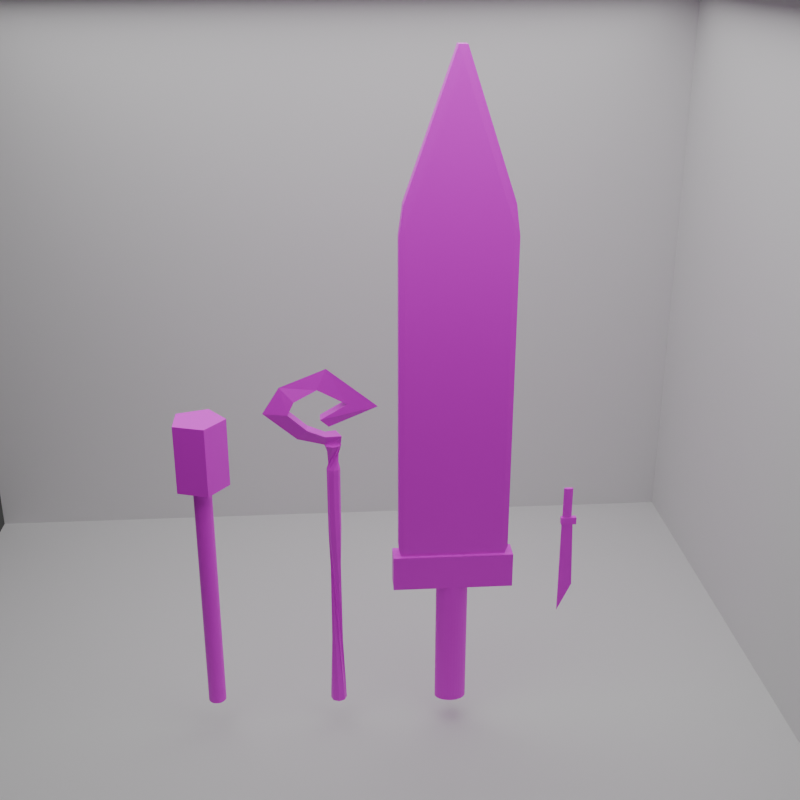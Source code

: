 # Source: 1_.blend  (saved by Blender 4.3.34; exported with 4.5.12 LTS)
import bpy
from mathutils import Matrix  # noqa: F401  (used for matrix-valued properties, if any)

bpy.ops.wm.read_factory_settings(use_empty=True)
scene = bpy.context.scene
scene.name = 'Scene'

# ---- collections
col_x = bpy.data.collections.new('ステージ'); scene.collection.children.link(col_x)
col_naihu = bpy.data.collections.new('naihu'); scene.collection.children.link(col_naihu)
col_tue = bpy.data.collections.new('tue'); scene.collection.children.link(col_tue)
col_kenn = bpy.data.collections.new('kenn'); scene.collection.children.link(col_kenn)
col_meisu = bpy.data.collections.new('meisu'); scene.collection.children.link(col_meisu)

# ---- images (referenced by path relative to the original .blend; pixels are not part of the script)
import os
ASSET_DIR = os.environ.get("B2B_ASSET_DIR", "")  # directory of the original .blend (textures are referenced by path, not embedded)
HERE = os.path.dirname(os.path.abspath(__file__))  # packed textures are extracted next to this script under _unpacked/

def load_image(name, relpath, width, height, colorspace="sRGB"):
    """Load a texture the original file referenced (path relative to the .blend, or extracted next to this script)."""
    p = next((c for c in (os.path.join(HERE, relpath), os.path.join(ASSET_DIR, relpath)) if relpath and os.path.exists(c)), "")
    if p:
        img = bpy.data.images.load(p, check_existing=True)
        img.name = name
    else:  # same state as the original file: an image datablock whose file is absent (Cycles renders it pink)
        img = bpy.data.images.new(name, width, height)
        img.source = "FILE"
        img.filepath = "//" + (relpath or name)
    img.colorspace_settings.name = colorspace
    return img
img_wood049_1k_jpg_color_jpg = load_image('Wood049_1K-JPG_Color.jpg', 'Wood049_1K-JPG_Color.jpg', 1024, 1024, 'sRGB')
img_wood049_1k_jpg_color_jpg_001 = load_image('Wood049_1K-JPG_Color.jpg.001', 'Wood049_1K-JPG_Color.jpg', 1024, 1024, 'sRGB')
img_wood049_1k_jpg_color_jpg_002 = load_image('Wood049_1K-JPG_Color.jpg.002', 'Wood049_1K-JPG_Color.jpg', 1024, 1024, 'sRGB')

# ---- materials (node trees are filled in below, after node groups)
mat_001 = bpy.data.materials.new('マテリアル.001')
mat_002 = bpy.data.materials.new('マテリアル.002')
mat_003 = bpy.data.materials.new('マテリアル.003')
mat_x = bpy.data.materials.new('マテリアル')
mat_013 = bpy.data.materials.new('マテリアル.013')
mat_006 = bpy.data.materials.new('マテリアル.006')
mat_009 = bpy.data.materials.new('マテリアル.009')
mat_010 = bpy.data.materials.new('マテリアル.010')
mat_011 = bpy.data.materials.new('マテリアル.011')
mat_012 = bpy.data.materials.new('マテリアル.012')

# ---- material node trees
mat_001.use_nodes = True; mat_001.node_tree.nodes.clear()
_N = mat_001.node_tree.nodes; _L = mat_001.node_tree.links
n0 = _N.new('ShaderNodeBsdfPrincipled'); n0.name = 'プリンシプルBSDF'; n0.location = (10, 300)
n1 = _N.new('ShaderNodeOutputMaterial'); n1.name = 'マテリアル出力'; n1.location = (300, 300)
n2 = _N.new('ShaderNodeTexImage'); n2.name = '画像テクスチャ'; n2.location = (-280, 280)
n2.image = img_wood049_1k_jpg_color_jpg
_L.new(n0.outputs[0], n1.inputs[0])
_L.new(n2.outputs[0], n0.inputs[0])
n1.is_active_output = True
mat_002.use_nodes = True; mat_002.node_tree.nodes.clear()
_N = mat_002.node_tree.nodes; _L = mat_002.node_tree.links
n0 = _N.new('ShaderNodeBsdfPrincipled'); n0.name = 'プリンシプルBSDF'; n0.location = (10, 300)
n1 = _N.new('ShaderNodeOutputMaterial'); n1.name = 'マテリアル出力'; n1.location = (300, 300)
n2 = _N.new('ShaderNodeTexImage'); n2.name = '画像テクスチャ'; n2.location = (-280, 280)
n2.image = img_wood049_1k_jpg_color_jpg
_L.new(n0.outputs[0], n1.inputs[0])
_L.new(n2.outputs[0], n0.inputs[0])
n1.is_active_output = True
mat_003.use_nodes = True; mat_003.node_tree.nodes.clear()
_N = mat_003.node_tree.nodes; _L = mat_003.node_tree.links
n0 = _N.new('ShaderNodeBsdfPrincipled'); n0.name = 'プリンシプルBSDF'; n0.location = (10, 300)
n1 = _N.new('ShaderNodeOutputMaterial'); n1.name = 'マテリアル出力'; n1.location = (300, 300)
n2 = _N.new('ShaderNodeTexImage'); n2.name = '画像テクスチャ'; n2.location = (-280, 280)
n2.image = img_wood049_1k_jpg_color_jpg
_L.new(n0.outputs[0], n1.inputs[0])
_L.new(n2.outputs[0], n0.inputs[0])
n1.is_active_output = True
mat_x.use_nodes = True; mat_x.node_tree.nodes.clear()
_N = mat_x.node_tree.nodes; _L = mat_x.node_tree.links
n0 = _N.new('ShaderNodeBsdfPrincipled'); n0.name = 'プリンシプルBSDF'; n0.location = (10, 300)
n1 = _N.new('ShaderNodeOutputMaterial'); n1.name = 'マテリアル出力'; n1.location = (300, 300)
n2 = _N.new('ShaderNodeTexImage'); n2.name = '画像テクスチャ'; n2.location = (-280, 280)
n2.image = img_wood049_1k_jpg_color_jpg
_L.new(n0.outputs[0], n1.inputs[0])
_L.new(n2.outputs[0], n0.inputs[0])
n1.is_active_output = True
mat_013.use_nodes = True; mat_013.node_tree.nodes.clear()
_N = mat_013.node_tree.nodes; _L = mat_013.node_tree.links
n0 = _N.new('ShaderNodeBsdfPrincipled'); n0.name = 'プリンシプルBSDF'; n0.location = (10, 300)
n1 = _N.new('ShaderNodeOutputMaterial'); n1.name = 'マテリアル出力'; n1.location = (300, 300)
n2 = _N.new('ShaderNodeTexImage'); n2.name = '画像テクスチャ'; n2.location = (-280, 280)
n2.image = img_wood049_1k_jpg_color_jpg
_L.new(n0.outputs[0], n1.inputs[0])
_L.new(n2.outputs[0], n0.inputs[0])
n1.is_active_output = True
mat_006.use_nodes = True; mat_006.node_tree.nodes.clear()
_N = mat_006.node_tree.nodes; _L = mat_006.node_tree.links
n0 = _N.new('ShaderNodeBsdfPrincipled'); n0.name = 'プリンシプルBSDF'; n0.location = (10, 300)
n1 = _N.new('ShaderNodeOutputMaterial'); n1.name = 'マテリアル出力'; n1.location = (300, 300)
n2 = _N.new('ShaderNodeTexImage'); n2.name = '画像テクスチャ'; n2.location = (-280, 280)
n2.image = img_wood049_1k_jpg_color_jpg
_L.new(n0.outputs[0], n1.inputs[0])
_L.new(n2.outputs[0], n0.inputs[0])
n1.is_active_output = True
mat_009.use_nodes = True; mat_009.node_tree.nodes.clear()
_N = mat_009.node_tree.nodes; _L = mat_009.node_tree.links
n0 = _N.new('ShaderNodeBsdfPrincipled'); n0.name = 'プリンシプルBSDF'; n0.location = (10, 300)
n1 = _N.new('ShaderNodeOutputMaterial'); n1.name = 'マテリアル出力'; n1.location = (300, 300)
n2 = _N.new('ShaderNodeTexImage'); n2.name = '画像テクスチャ'; n2.location = (-280, 280)
n2.image = img_wood049_1k_jpg_color_jpg_001
_L.new(n0.outputs[0], n1.inputs[0])
_L.new(n2.outputs[0], n0.inputs[0])
n1.is_active_output = True
mat_010.use_nodes = True; mat_010.node_tree.nodes.clear()
_N = mat_010.node_tree.nodes; _L = mat_010.node_tree.links
n0 = _N.new('ShaderNodeBsdfPrincipled'); n0.name = 'プリンシプルBSDF'; n0.location = (10, 300)
n1 = _N.new('ShaderNodeOutputMaterial'); n1.name = 'マテリアル出力'; n1.location = (300, 300)
n2 = _N.new('ShaderNodeTexImage'); n2.name = '画像テクスチャ'; n2.location = (-280, 280)
n2.image = img_wood049_1k_jpg_color_jpg_002
_L.new(n0.outputs[0], n1.inputs[0])
_L.new(n2.outputs[0], n0.inputs[0])
n1.is_active_output = True
mat_011.use_nodes = True; mat_011.node_tree.nodes.clear()
_N = mat_011.node_tree.nodes; _L = mat_011.node_tree.links
n0 = _N.new('ShaderNodeBsdfPrincipled'); n0.name = 'プリンシプルBSDF'; n0.location = (10, 300)
n1 = _N.new('ShaderNodeOutputMaterial'); n1.name = 'マテリアル出力'; n1.location = (300, 300)
n2 = _N.new('ShaderNodeTexImage'); n2.name = '画像テクスチャ'; n2.location = (-280, 280)
n2.image = img_wood049_1k_jpg_color_jpg
_L.new(n0.outputs[0], n1.inputs[0])
_L.new(n2.outputs[0], n0.inputs[0])
n1.is_active_output = True
mat_012.use_nodes = True; mat_012.node_tree.nodes.clear()
_N = mat_012.node_tree.nodes; _L = mat_012.node_tree.links
n0 = _N.new('ShaderNodeBsdfPrincipled'); n0.name = 'プリンシプルBSDF'; n0.location = (10, 300)
n1 = _N.new('ShaderNodeOutputMaterial'); n1.name = 'マテリアル出力'; n1.location = (300, 300)
n2 = _N.new('ShaderNodeTexImage'); n2.name = '画像テクスチャ'; n2.location = (-280, 280)
n2.image = img_wood049_1k_jpg_color_jpg
_L.new(n0.outputs[0], n1.inputs[0])
_L.new(n2.outputs[0], n0.inputs[0])
n1.is_active_output = True

# ---- world
world_world = bpy.data.worlds.new('World'); scene.world = world_world
world_world.use_nodes = True; world_world.node_tree.nodes.clear()
_N = world_world.node_tree.nodes; _L = world_world.node_tree.links
n0 = _N.new('ShaderNodeOutputWorld'); n0.name = 'World Output'; n0.location = (300, 300)
n1 = _N.new('ShaderNodeBackground'); n1.name = 'Background'; n1.location = (10, 300)
n1.inputs[0].default_value = (0.05088, 0.05088, 0.05088, 1.0)
_L.new(n1.outputs[0], n0.inputs[0])
n0.is_active_output = True
world_world.color = (0.05088, 0.05088, 0.05088)
world_world.sun_shadow_jitter_overblur = 0.0

# ---- cameras
cam_camera = bpy.data.cameras.new('Camera')
cam_camera.clip_end = 100.0
cam_camera.ortho_scale = 7.314

# ---- lights
light_x = bpy.data.lights.new('エリア', 'AREA')
light_x.energy = 500.0
light_x.size = 1.0
light_x.size_y = 1.0

# ---- meshes
me_x = bpy.data.meshes.new('平面')
me_x.from_pydata([(-1.0, -1.0, 0.0), (1.0, -1.0, 0.0), (-1.0, 1.0, 0.0), (1.0, 1.0, 0.0), (-1.0, -1.0, 0.0), (-1.0, 1.0, 0.0), (-1.0, -1.0, 1.592), (-1.0, 1.0, 1.592), (-1.0, 1.0, 1.585), (1.0, 1.0, 1.585)], [], [(0, 1, 3, 2), (0, 2, 5, 4), (4, 5, 7, 6), (2, 3, 9, 8)])
_uv = me_x.uv_layers.new(name='UVマップ')
_uv.uv.foreach_set('vector', [0.0, 0.0, 1.0, 0.0, 1.0, 1.0, 0.0, 1.0, 0.0, 0.0, 0.0, 1.0, 0.0, 1.0, 0.0, 0.0, 0.0, 0.0, 0.0, 1.0, 0.0, 1.0, 0.0, 0.0, 0.0, 1.0, 1.0, 1.0, 1.0, 1.0, 0.0, 1.0])
me_x.update()
me_002 = bpy.data.meshes.new('平面.002')
me_002.from_pydata([(-0.9741, 1.001, -0.03837), (0.6213, 1.001, -0.03837), (1.026, -0.4181, -0.03837), (-0.9741, -0.9994, -0.03837), (0.5638, 1.001, -0.03837), (1.026, -0.4181, -0.03837), (-0.9741, -0.9994, -0.03837), (0.6213, 1.001, -0.03837), (1.026, -0.4181, -0.03837), (-0.9741, -0.9994, -0.03837), (-0.9576, -0.9435, 0.0), (-0.9744, -0.9994, -0.03801), (0.9576, -0.3869, 0.0), (1.026, -0.4181, -0.03801), (-0.9744, 1.001, -0.03801), (-0.9576, 0.9576, 0.0), (0.553, 0.9576, 0.0), (0.4241, 1.001, -0.03801), (-0.9739, -0.9994, -0.03873), (-0.9058, -0.9422, -0.07674), (1.026, -0.4181, -0.03873), (1.009, -0.3856, -0.07674), (-0.9058, 0.9589, -0.07674), (-0.9739, 1.001, -0.03873), (0.6216, 1.001, -0.03873), (0.6048, 0.9589, -0.07674)], [], [(11, 13, 2, 3), (3, 2, 20, 18), (2, 1, 24, 20), (1, 0, 23, 24), (19, 21, 25, 22), (10, 15, 16, 12), (17, 14, 0, 1), (13, 17, 1, 2), (0, 3, 18, 23), (3, 2, 5, 6), (2, 1, 4, 5), (6, 5, 8, 9), (5, 4, 7, 8), (15, 10, 11, 14), (10, 12, 13, 11), (12, 16, 17, 13), (16, 15, 14, 17), (23, 18, 19, 22), (18, 20, 21, 19), (20, 24, 25, 21), (24, 23, 22, 25), (14, 11, 3, 0)])
_uv = me_002.uv_layers.new(name='UVマップ')
_uv.uv.foreach_set('vector', [0.0, 0.0, 1.0, 0.0, 1.0, 0.0, 0.0, 0.0, 0.0, 0.0, 1.0, 0.0, 1.0, 0.0, 0.0, 0.0, 1.0, 0.0, 1.0, 1.0, 1.0, 1.0, 1.0, 0.0, 1.0, 1.0, 0.0, 1.0, 0.0, 1.0, 1.0, 1.0, 0.02121, 0.02294, 0.9788, 0.02883, 0.9788, 0.9717, 0.02121, 0.9775, 0.02121, 0.02294, 0.02121, 0.9775, 0.9788, 0.9717, 0.9788, 0.02883, 1.0, 1.0, 0.0, 1.0, 0.0, 1.0, 1.0, 1.0, 1.0, 0.0, 1.0, 1.0, 1.0, 1.0, 1.0, 0.0, 0.0, 1.0, 0.0, 0.0, 0.0, 0.0, 0.0, 1.0, 0.0, 0.0, 1.0, 0.0, 1.0, 0.0, 0.0, 0.0, 1.0, 0.0, 1.0, 1.0, 1.0, 1.0, 1.0, 0.0, 0.0, 0.0, 1.0, 0.0, 1.0, 0.0, 0.0, 0.0, 1.0, 0.0, 1.0, 1.0, 1.0, 1.0, 1.0, 0.0, 0.02121, 0.9775, 0.02121, 0.02294, 0.0, 0.0, 0.0, 1.0, 0.02121, 0.02294, 0.9788, 0.02883, 1.0, 0.0, 0.0, 0.0, 0.9788, 0.02883, 0.9788, 0.9717, 1.0, 1.0, 1.0, 0.0, 0.9788, 0.9717, 0.02121, 0.9775, 0.0, 1.0, 1.0, 1.0, 0.0, 1.0, 0.0, 0.0, 0.02121, 0.02294, 0.02121, 0.9775, 0.0, 0.0, 1.0, 0.0, 0.9788, 0.02883, 0.02121, 0.02294, 1.0, 0.0, 1.0, 1.0, 0.9788, 0.9717, 0.9788, 0.02883, 1.0, 1.0, 0.0, 1.0, 0.02121, 0.9775, 0.9788, 0.9717, 0.0, 1.0, 0.0, 0.0, 0.0, 0.0, 0.0, 1.0])
me_002.materials.append(mat_001)
me_002.update()
me_003 = bpy.data.meshes.new('平面.003')
me_003.from_pydata([(-0.9741, 1.001, -0.03837), (1.026, 1.001, -0.03837), (1.026, -0.4181, -0.03837), (-0.9741, -0.9994, -0.03837), (1.026, 1.001, -0.03837), (1.026, -0.4181, -0.03837), (-0.9741, -0.9994, -0.03837), (1.026, 1.001, -0.03837), (1.026, -0.4181, -0.03837), (-0.9741, -0.9994, -0.03837), (-0.9576, -0.9435, 0.0), (-0.9744, -0.9994, -0.03801), (0.9576, -0.3869, 0.0), (1.026, -0.4181, -0.03801), (-0.9744, 1.001, -0.03801), (-0.9576, 0.9576, 0.0), (0.9576, 0.9576, 0.0), (1.026, 1.001, -0.03801), (-0.9739, -0.9994, -0.03873), (-0.9058, -0.9422, -0.07674), (1.026, -0.4181, -0.03873), (1.009, -0.3856, -0.07674), (-0.9058, 0.9589, -0.07674), (-0.9739, 1.001, -0.03873), (1.026, 1.001, -0.03873), (1.009, 0.9589, -0.07674)], [], [(11, 13, 2, 3), (3, 2, 20, 18), (2, 1, 24, 20), (1, 0, 23, 24), (19, 21, 25, 22), (10, 15, 16, 12), (17, 14, 0, 1), (13, 17, 1, 2), (0, 3, 18, 23), (3, 2, 5, 6), (2, 1, 4, 5), (6, 5, 8, 9), (5, 4, 7, 8), (15, 10, 11, 14), (10, 12, 13, 11), (12, 16, 17, 13), (16, 15, 14, 17), (23, 18, 19, 22), (18, 20, 21, 19), (20, 24, 25, 21), (24, 23, 22, 25), (14, 11, 3, 0)])
_uv = me_003.uv_layers.new(name='UVマップ')
_uv.uv.foreach_set('vector', [0.0, 0.0, 1.0, 0.0, 1.0, 0.0, 0.0, 0.0, 0.0, 0.0, 1.0, 0.0, 1.0, 0.0, 0.0, 0.0, 1.0, 0.0, 1.0, 1.0, 1.0, 1.0, 1.0, 0.0, 1.0, 1.0, 0.0, 1.0, 0.0, 1.0, 1.0, 1.0, 0.02121, 0.02294, 0.9788, 0.02883, 0.9788, 0.9717, 0.02121, 0.9775, 0.02121, 0.02294, 0.02121, 0.9775, 0.9788, 0.9717, 0.9788, 0.02883, 1.0, 1.0, 0.0, 1.0, 0.0, 1.0, 1.0, 1.0, 1.0, 0.0, 1.0, 1.0, 1.0, 1.0, 1.0, 0.0, 0.0, 1.0, 0.0, 0.0, 0.0, 0.0, 0.0, 1.0, 0.0, 0.0, 1.0, 0.0, 1.0, 0.0, 0.0, 0.0, 1.0, 0.0, 1.0, 1.0, 1.0, 1.0, 1.0, 0.0, 0.0, 0.0, 1.0, 0.0, 1.0, 0.0, 0.0, 0.0, 1.0, 0.0, 1.0, 1.0, 1.0, 1.0, 1.0, 0.0, 0.02121, 0.9775, 0.02121, 0.02294, 0.0, 0.0, 0.0, 1.0, 0.02121, 0.02294, 0.9788, 0.02883, 1.0, 0.0, 0.0, 0.0, 0.9788, 0.02883, 0.9788, 0.9717, 1.0, 1.0, 1.0, 0.0, 0.9788, 0.9717, 0.02121, 0.9775, 0.0, 1.0, 1.0, 1.0, 0.0, 1.0, 0.0, 0.0, 0.02121, 0.02294, 0.02121, 0.9775, 0.0, 0.0, 1.0, 0.0, 0.9788, 0.02883, 0.02121, 0.02294, 1.0, 0.0, 1.0, 1.0, 0.9788, 0.9717, 0.9788, 0.02883, 1.0, 1.0, 0.0, 1.0, 0.02121, 0.9775, 0.9788, 0.9717, 0.0, 1.0, 0.0, 0.0, 0.0, 0.0, 0.0, 1.0])
me_003.materials.append(mat_001)
me_003.update()
me_x_1 = bpy.data.meshes.new('立方体')
me_x_1.from_pydata([(-1.126, -1.126, -1.126), (-1.126, -1.126, 1.126), (-1.126, 1.126, -1.126), (-1.126, 1.126, 1.126), (1.126, -1.126, -1.126), (1.126, -1.126, 1.126), (1.126, 1.126, -1.126), (1.126, 1.126, 1.126)], [], [(0, 1, 3, 2), (2, 3, 7, 6), (6, 7, 5, 4), (4, 5, 1, 0), (2, 6, 4, 0), (7, 3, 1, 5)])
_uv = me_x_1.uv_layers.new(name='UVマップ')
_uv.uv.foreach_set('vector', [0.375, 0.0, 0.625, 0.0, 0.625, 0.25, 0.375, 0.25, 0.375, 0.25, 0.625, 0.25, 0.625, 0.5, 0.375, 0.5, 0.375, 0.5, 0.625, 0.5, 0.625, 0.75, 0.375, 0.75, 0.375, 0.75, 0.625, 0.75, 0.625, 1.0, 0.375, 1.0, 0.125, 0.5, 0.375, 0.5, 0.375, 0.75, 0.125, 0.75, 0.625, 0.5, 0.875, 0.5, 0.875, 0.75, 0.625, 0.75])
me_x_1.materials.append(mat_002)
me_x_1.update()
me_x_2 = bpy.data.meshes.new('円柱')
me_x_2.from_pydata([(0.0, 1.0, -1.0), (0.0, 1.0, 1.0), (0.1951, 0.9808, -1.0), (0.1951, 0.9808, 1.0), (0.3827, 0.9239, -1.0), (0.3827, 0.9239, 1.0), (0.5556, 0.8315, -1.0), (0.5556, 0.8315, 1.0), (0.7071, 0.7071, -1.0), (0.7071, 0.7071, 1.0), (0.8315, 0.5556, -1.0), (0.8315, 0.5556, 1.0), (0.9239, 0.3827, -1.0), (0.9239, 0.3827, 1.0), (0.9808, 0.1951, -1.0), (0.9808, 0.1951, 1.0), (1.0, 0.0, -1.0), (1.0, 0.0, 1.0), (0.9808, -0.1951, -1.0), (0.9808, -0.1951, 1.0), (0.9239, -0.3827, -1.0), (0.9239, -0.3827, 1.0), (0.8315, -0.5556, -1.0), (0.8315, -0.5556, 1.0), (0.7071, -0.7071, -1.0), (0.7071, -0.7071, 1.0), (0.5556, -0.8315, -1.0), (0.5556, -0.8315, 1.0), (0.3827, -0.9239, -1.0), (0.3827, -0.9239, 1.0), (0.1951, -0.9808, -1.0), (0.1951, -0.9808, 1.0), (0.0, -1.0, -1.0), (0.0, -1.0, 1.0), (-0.1951, -0.9808, -1.0), (-0.1951, -0.9808, 1.0), (-0.3827, -0.9239, -1.0), (-0.3827, -0.9239, 1.0), (-0.5556, -0.8315, -1.0), (-0.5556, -0.8315, 1.0), (-0.7071, -0.7071, -1.0), (-0.7071, -0.7071, 1.0), (-0.8315, -0.5556, -1.0), (-0.8315, -0.5556, 1.0), (-0.9239, -0.3827, -1.0), (-0.9239, -0.3827, 1.0), (-0.9808, -0.1951, -1.0), (-0.9808, -0.1951, 1.0), (-1.0, 0.0, -1.0), (-1.0, 0.0, 1.0), (-0.9808, 0.1951, -1.0), (-0.9808, 0.1951, 1.0), (-0.9239, 0.3827, -1.0), (-0.9239, 0.3827, 1.0), (-0.8315, 0.5556, -1.0), (-0.8315, 0.5556, 1.0), (-0.7071, 0.7071, -1.0), (-0.7071, 0.7071, 1.0), (-0.5556, 0.8315, -1.0), (-0.5556, 0.8315, 1.0), (-0.3827, 0.9239, -1.0), (-0.3827, 0.9239, 1.0), (-0.1951, 0.9808, -1.0), (-0.1951, 0.9808, 1.0)], [], [(0, 1, 3, 2), (2, 3, 5, 4), (4, 5, 7, 6), (6, 7, 9, 8), (8, 9, 11, 10), (10, 11, 13, 12), (12, 13, 15, 14), (14, 15, 17, 16), (16, 17, 19, 18), (18, 19, 21, 20), (20, 21, 23, 22), (22, 23, 25, 24), (24, 25, 27, 26), (26, 27, 29, 28), (28, 29, 31, 30), (30, 31, 33, 32), (32, 33, 35, 34), (34, 35, 37, 36), (36, 37, 39, 38), (38, 39, 41, 40), (40, 41, 43, 42), (42, 43, 45, 44), (44, 45, 47, 46), (46, 47, 49, 48), (48, 49, 51, 50), (50, 51, 53, 52), (52, 53, 55, 54), (54, 55, 57, 56), (56, 57, 59, 58), (58, 59, 61, 60), (3, 1, 63, 61, 59, 57, 55, 53, 51, 49, 47, 45, 43, 41, 39, 37, 35, 33, 31, 29, 27, 25, 23, 21, 19, 17, 15, 13, 11, 9, 7, 5), (60, 61, 63, 62), (62, 63, 1, 0), (0, 2, 4, 6, 8, 10, 12, 14, 16, 18, 20, 22, 24, 26, 28, 30, 32, 34, 36, 38, 40, 42, 44, 46, 48, 50, 52, 54, 56, 58, 60, 62)])
_uv = me_x_2.uv_layers.new(name='UVマップ')
_uv.uv.foreach_set('vector', [1.0, 0.5, 1.0, 1.0, 0.9688, 1.0, 0.9688, 0.5, 0.9688, 0.5, 0.9688, 1.0, 0.9375, 1.0, 0.9375, 0.5, 0.9375, 0.5, 0.9375, 1.0, 0.9062, 1.0, 0.9062, 0.5, 0.9062, 0.5, 0.9062, 1.0, 0.875, 1.0, 0.875, 0.5, 0.875, 0.5, 0.875, 1.0, 0.8438, 1.0, 0.8438, 0.5, 0.8438, 0.5, 0.8438, 1.0, 0.8125, 1.0, 0.8125, 0.5, 0.8125, 0.5, 0.8125, 1.0, 0.7812, 1.0, 0.7812, 0.5, 0.7812, 0.5, 0.7812, 1.0, 0.75, 1.0, 0.75, 0.5, 0.75, 0.5, 0.75, 1.0, 0.7188, 1.0, 0.7188, 0.5, 0.7188, 0.5, 0.7188, 1.0, 0.6875, 1.0, 0.6875, 0.5, 0.6875, 0.5, 0.6875, 1.0, 0.6562, 1.0, 0.6562, 0.5, 0.6562, 0.5, 0.6562, 1.0, 0.625, 1.0, 0.625, 0.5, 0.625, 0.5, 0.625, 1.0, 0.5938, 1.0, 0.5938, 0.5, 0.5938, 0.5, 0.5938, 1.0, 0.5625, 1.0, 0.5625, 0.5, 0.5625, 0.5, 0.5625, 1.0, 0.5312, 1.0, 0.5312, 0.5, 0.5312, 0.5, 0.5312, 1.0, 0.5, 1.0, 0.5, 0.5, 0.5, 0.5, 0.5, 1.0, 0.4688, 1.0, 0.4688, 0.5, 0.4688, 0.5, 0.4688, 1.0, 0.4375, 1.0, 0.4375, 0.5, 0.4375, 0.5, 0.4375, 1.0, 0.4062, 1.0, 0.4062, 0.5, 0.4062, 0.5, 0.4062, 1.0, 0.375, 1.0, 0.375, 0.5, 0.375, 0.5, 0.375, 1.0, 0.3438, 1.0, 0.3438, 0.5, 0.3438, 0.5, 0.3438, 1.0, 0.3125, 1.0, 0.3125, 0.5, 0.3125, 0.5, 0.3125, 1.0, 0.2812, 1.0, 0.2812, 0.5, 0.2812, 0.5, 0.2812, 1.0, 0.25, 1.0, 0.25, 0.5, 0.25, 0.5, 0.25, 1.0, 0.2188, 1.0, 0.2188, 0.5, 0.2188, 0.5, 0.2188, 1.0, 0.1875, 1.0, 0.1875, 0.5, 0.1875, 0.5, 0.1875, 1.0, 0.1562, 1.0, 0.1562, 0.5, 0.1562, 0.5, 0.1562, 1.0, 0.125, 1.0, 0.125, 0.5, 0.125, 0.5, 0.125, 1.0, 0.09375, 1.0, 0.09375, 0.5, 0.09375, 0.5, 0.09375, 1.0, 0.0625, 1.0, 0.0625, 0.5, 0.2968, 0.4854, 0.25, 0.49, 0.2032, 0.4854, 0.1582, 0.4717, 0.1167, 0.4496, 0.08029, 0.4197, 0.05045, 0.3833, 0.02827, 0.3418, 0.01461, 0.2968, 0.01, 0.25, 0.01461, 0.2032, 0.02827, 0.1582, 0.05045, 0.1167, 0.08029, 0.08029, 0.1167, 0.05045, 0.1582, 0.02827, 0.2032, 0.01461, 0.25, 0.01, 0.2968, 0.01461, 0.3418, 0.02827, 0.3833, 0.05045, 0.4197, 0.08029, 0.4496, 0.1167, 0.4717, 0.1582, 0.4854, 0.2032, 0.49, 0.25, 0.4854, 0.2968, 0.4717, 0.3418, 0.4496, 0.3833, 0.4197, 0.4197, 0.3833, 0.4496, 0.3418, 0.4717, 0.0625, 0.5, 0.0625, 1.0, 0.03125, 1.0, 0.03125, 0.5, 0.03125, 0.5, 0.03125, 1.0, 0.0, 1.0, 0.0, 0.5, 0.75, 0.49, 0.7968, 0.4854, 0.8418, 0.4717, 0.8833, 0.4496, 0.9197, 0.4197, 0.9496, 0.3833, 0.9717, 0.3418, 0.9854, 0.2968, 0.99, 0.25, 0.9854, 0.2032, 0.9717, 0.1582, 0.9496, 0.1167, 0.9197, 0.08029, 0.8833, 0.05045, 0.8418, 0.02827, 0.7968, 0.01461, 0.75, 0.01, 0.7032, 0.01461, 0.6582, 0.02827, 0.6167, 0.05045, 0.5803, 0.08029, 0.5504, 0.1167, 0.5283, 0.1582, 0.5146, 0.2032, 0.51, 0.25, 0.5146, 0.2968, 0.5283, 0.3418, 0.5504, 0.3833, 0.5803, 0.4197, 0.6167, 0.4496, 0.6582, 0.4717, 0.7032, 0.4854])
me_x_2.materials.append(mat_003)
me_x_2.update()
me_001 = bpy.data.meshes.new('円柱.001')
me_001.from_pydata([(0.0, 1.0, -1.0), (0.0, 1.0, 1.0), (0.1951, 0.9808, -1.0), (0.1951, 0.9808, 1.0), (0.3827, 0.9239, -1.0), (0.3827, 0.9239, 1.0), (0.5556, 0.8315, -1.0), (0.5556, 0.8315, 1.0), (0.7071, 0.7071, -1.0), (0.7071, 0.7071, 1.0), (0.8315, 0.5556, -1.0), (0.8315, 0.5556, 1.0), (0.9239, 0.3827, -1.0), (0.9239, 0.3827, 1.0), (0.9808, 0.1951, -1.0), (0.9808, 0.1951, 1.0), (1.0, 0.0, -1.0), (1.0, 0.0, 1.0), (0.9808, -0.1951, -1.0), (0.9808, -0.1951, 1.0), (0.9239, -0.3827, -1.0), (0.9239, -0.3827, 1.0), (0.8315, -0.5556, -1.0), (0.8315, -0.5556, 1.0), (0.7071, -0.7071, -1.0), (0.7071, -0.7071, 1.0), (0.5556, -0.8315, -1.0), (0.5556, -0.8315, 1.0), (0.3827, -0.9239, -1.0), (0.3827, -0.9239, 1.0), (0.1951, -0.9808, -1.0), (0.1951, -0.9808, 1.0), (0.0, -1.0, -1.0), (0.0, -1.0, 1.0), (-0.1951, -0.9808, -1.0), (-0.1951, -0.9808, 1.0), (-0.3827, -0.9239, -1.0), (-0.3827, -0.9239, 1.0), (-0.5556, -0.8315, -1.0), (-0.5556, -0.8315, 1.0), (-0.7071, -0.7071, -1.0), (-0.7071, -0.7071, 1.0), (-0.8315, -0.5556, -1.0), (-0.8315, -0.5556, 1.0), (-0.9239, -0.3827, -1.0), (-0.9239, -0.3827, 1.0), (-0.9808, -0.1951, -1.0), (-0.9808, -0.1951, 1.0), (-1.0, 0.0, -1.0), (-1.0, 0.0, 1.0), (-0.9808, 0.1951, -1.0), (-0.9808, 0.1951, 1.0), (-0.9239, 0.3827, -1.0), (-0.9239, 0.3827, 1.0), (-0.8315, 0.5556, -1.0), (-0.8315, 0.5556, 1.0), (-0.7071, 0.7071, -1.0), (-0.7071, 0.7071, 1.0), (-0.5556, 0.8315, -1.0), (-0.5556, 0.8315, 1.0), (-0.3827, 0.9239, -1.0), (-0.3827, 0.9239, 1.0), (-0.1951, 0.9808, -1.0), (-0.1951, 0.9808, 1.0)], [], [(0, 1, 3, 2), (2, 3, 5, 4), (4, 5, 7, 6), (6, 7, 9, 8), (8, 9, 11, 10), (10, 11, 13, 12), (12, 13, 15, 14), (14, 15, 17, 16), (16, 17, 19, 18), (18, 19, 21, 20), (20, 21, 23, 22), (22, 23, 25, 24), (24, 25, 27, 26), (26, 27, 29, 28), (28, 29, 31, 30), (30, 31, 33, 32), (32, 33, 35, 34), (34, 35, 37, 36), (36, 37, 39, 38), (38, 39, 41, 40), (40, 41, 43, 42), (42, 43, 45, 44), (44, 45, 47, 46), (46, 47, 49, 48), (48, 49, 51, 50), (50, 51, 53, 52), (52, 53, 55, 54), (54, 55, 57, 56), (56, 57, 59, 58), (58, 59, 61, 60), (3, 1, 63, 61, 59, 57, 55, 53, 51, 49, 47, 45, 43, 41, 39, 37, 35, 33, 31, 29, 27, 25, 23, 21, 19, 17, 15, 13, 11, 9, 7, 5), (60, 61, 63, 62), (62, 63, 1, 0), (0, 2, 4, 6, 8, 10, 12, 14, 16, 18, 20, 22, 24, 26, 28, 30, 32, 34, 36, 38, 40, 42, 44, 46, 48, 50, 52, 54, 56, 58, 60, 62)])
_uv = me_001.uv_layers.new(name='UVマップ')
_uv.uv.foreach_set('vector', [1.0, 0.5, 1.0, 1.0, 0.9688, 1.0, 0.9688, 0.5, 0.9688, 0.5, 0.9688, 1.0, 0.9375, 1.0, 0.9375, 0.5, 0.9375, 0.5, 0.9375, 1.0, 0.9062, 1.0, 0.9062, 0.5, 0.9062, 0.5, 0.9062, 1.0, 0.875, 1.0, 0.875, 0.5, 0.875, 0.5, 0.875, 1.0, 0.8438, 1.0, 0.8438, 0.5, 0.8438, 0.5, 0.8438, 1.0, 0.8125, 1.0, 0.8125, 0.5, 0.8125, 0.5, 0.8125, 1.0, 0.7812, 1.0, 0.7812, 0.5, 0.7812, 0.5, 0.7812, 1.0, 0.75, 1.0, 0.75, 0.5, 0.75, 0.5, 0.75, 1.0, 0.7188, 1.0, 0.7188, 0.5, 0.7188, 0.5, 0.7188, 1.0, 0.6875, 1.0, 0.6875, 0.5, 0.6875, 0.5, 0.6875, 1.0, 0.6562, 1.0, 0.6562, 0.5, 0.6562, 0.5, 0.6562, 1.0, 0.625, 1.0, 0.625, 0.5, 0.625, 0.5, 0.625, 1.0, 0.5938, 1.0, 0.5938, 0.5, 0.5938, 0.5, 0.5938, 1.0, 0.5625, 1.0, 0.5625, 0.5, 0.5625, 0.5, 0.5625, 1.0, 0.5312, 1.0, 0.5312, 0.5, 0.5312, 0.5, 0.5312, 1.0, 0.5, 1.0, 0.5, 0.5, 0.5, 0.5, 0.5, 1.0, 0.4688, 1.0, 0.4688, 0.5, 0.4688, 0.5, 0.4688, 1.0, 0.4375, 1.0, 0.4375, 0.5, 0.4375, 0.5, 0.4375, 1.0, 0.4062, 1.0, 0.4062, 0.5, 0.4062, 0.5, 0.4062, 1.0, 0.375, 1.0, 0.375, 0.5, 0.375, 0.5, 0.375, 1.0, 0.3438, 1.0, 0.3438, 0.5, 0.3438, 0.5, 0.3438, 1.0, 0.3125, 1.0, 0.3125, 0.5, 0.3125, 0.5, 0.3125, 1.0, 0.2812, 1.0, 0.2812, 0.5, 0.2812, 0.5, 0.2812, 1.0, 0.25, 1.0, 0.25, 0.5, 0.25, 0.5, 0.25, 1.0, 0.2188, 1.0, 0.2188, 0.5, 0.2188, 0.5, 0.2188, 1.0, 0.1875, 1.0, 0.1875, 0.5, 0.1875, 0.5, 0.1875, 1.0, 0.1562, 1.0, 0.1562, 0.5, 0.1562, 0.5, 0.1562, 1.0, 0.125, 1.0, 0.125, 0.5, 0.125, 0.5, 0.125, 1.0, 0.09375, 1.0, 0.09375, 0.5, 0.09375, 0.5, 0.09375, 1.0, 0.0625, 1.0, 0.0625, 0.5, 0.2968, 0.4854, 0.25, 0.49, 0.2032, 0.4854, 0.1582, 0.4717, 0.1167, 0.4496, 0.08029, 0.4197, 0.05045, 0.3833, 0.02827, 0.3418, 0.01461, 0.2968, 0.01, 0.25, 0.01461, 0.2032, 0.02827, 0.1582, 0.05045, 0.1167, 0.08029, 0.08029, 0.1167, 0.05045, 0.1582, 0.02827, 0.2032, 0.01461, 0.25, 0.01, 0.2968, 0.01461, 0.3418, 0.02827, 0.3833, 0.05045, 0.4197, 0.08029, 0.4496, 0.1167, 0.4717, 0.1582, 0.4854, 0.2032, 0.49, 0.25, 0.4854, 0.2968, 0.4717, 0.3418, 0.4496, 0.3833, 0.4197, 0.4197, 0.3833, 0.4496, 0.3418, 0.4717, 0.0625, 0.5, 0.0625, 1.0, 0.03125, 1.0, 0.03125, 0.5, 0.03125, 0.5, 0.03125, 1.0, 0.0, 1.0, 0.0, 0.5, 0.75, 0.49, 0.7968, 0.4854, 0.8418, 0.4717, 0.8833, 0.4496, 0.9197, 0.4197, 0.9496, 0.3833, 0.9717, 0.3418, 0.9854, 0.2968, 0.99, 0.25, 0.9854, 0.2032, 0.9717, 0.1582, 0.9496, 0.1167, 0.9197, 0.08029, 0.8833, 0.05045, 0.8418, 0.02827, 0.7968, 0.01461, 0.75, 0.01, 0.7032, 0.01461, 0.6582, 0.02827, 0.6167, 0.05045, 0.5803, 0.08029, 0.5504, 0.1167, 0.5283, 0.1582, 0.5146, 0.2032, 0.51, 0.25, 0.5146, 0.2968, 0.5283, 0.3418, 0.5504, 0.3833, 0.5803, 0.4197, 0.6167, 0.4496, 0.6582, 0.4717, 0.7032, 0.4854])
me_001.materials.append(mat_003)
me_001.update()
me_001_1 = bpy.data.meshes.new('円.001')
me_001_1.from_pydata([(-0.2799, -0.3947, 0.206), (-0.4408, -0.0006482, 0.2006), (-0.1213, 0.3017, 0.1744), (0.05646, 0.3503, 0.1744), (0.1827, 0.33, 0.1744), (0.2827, 0.2587, 0.1744), (0.3988, -0.0439, 0.1744), (0.2875, -0.2784, 0.1744), (-0.09418, -0.2188, 0.1076), (0.2879, -0.2787, 0.04275), (0.3944, -0.04131, 0.04275), (0.2784, 0.2613, 0.04275), (0.1784, 0.3326, 0.04275), (0.05187, 0.3529, 0.04275), (-0.1281, 0.3043, 0.04275), (-0.4498, -0.004452, 0.01668), (-0.2888, -0.4005, 0.01125), (-0.04869, -0.613, 0.005183), (0.17, -0.6615, 0.004972), (0.3743, -0.587, 0.006936), (0.5619, -0.3015, 0.006523), (0.707, -0.02532, 0.004917), (0.7947, 0.1831, 0.00272), (0.8398, 0.3861, 0.1069), (0.7956, 0.1913, 0.2146), (0.7068, -0.0182, 0.2124), (0.5579, -0.3026, 0.2106), (0.3626, -0.5955, 0.2101), (0.1592, -0.6698, 0.212), (-0.04597, -0.6106, 0.212), (4.792, 1.0, -3.618e-07), (4.792, 0.7071, -0.7071), (4.792, 0.0, -1.0), (4.792, -0.7071, -0.7071), (4.792, -1.0, -3.618e-07), (4.792, -0.7071, 0.7071), (4.792, 0.0, 1.0), (4.792, 0.7071, 0.7071), (4.792, 1.0, -3.618e-07), (4.792, 0.7071, -0.7071), (4.792, 0.0, -1.0), (4.792, -0.7071, -0.7071), (4.792, -1.0, -3.618e-07), (4.792, -0.7071, 0.7071), (4.792, 0.0, 1.0), (4.792, 0.7071, 0.7071), (4.792, 1.0, -3.618e-07), (4.792, 0.7071, -0.7071), (4.792, 0.0, -1.0), (4.792, -0.7071, -0.7071), (4.792, -1.0, -3.618e-07), (4.792, -0.7071, 0.7071), (4.792, 0.0, 1.0), (4.792, 0.7071, 0.7071)], [(1, 0), (2, 1), (3, 2), (4, 3), (5, 4), (6, 5), (7, 6), (8, 7), (9, 8), (10, 9), (11, 10), (12, 11), (13, 12), (14, 13), (15, 14), (16, 15), (17, 16), (18, 17), (19, 27), (20, 19), (21, 20), (22, 21), (23, 22), (24, 23), (25, 24), (26, 25), (27, 26), (28, 27), (19, 18), (0, 29), (29, 28), (18, 28), (17, 29), (0, 16), (1, 15), (2, 14), (3, 13), (4, 12), (5, 11), (6, 10), (7, 9), (20, 26), (21, 25), (22, 24), (31, 30), (32, 31), (33, 32), (34, 33), (35, 34), (36, 35), (37, 36), (30, 37), (39, 38), (40, 39), (41, 40), (42, 41), (43, 42), (44, 43), (45, 44), (38, 45), (47, 46), (48, 47), (49, 48), (50, 49), (51, 50), (52, 51), (53, 52), (46, 53)], [])
_uv = me_001_1.uv_layers.new(name='UVマップ')
_uv.uv.foreach_set('vector', [])
me_001_1.update()
me_002_1 = bpy.data.meshes.new('円.002')
me_002_1.from_pydata([(0.7371, -0.2709, -0.1017), (0.5032, 0.05038, -0.1446), (0.2393, -0.2973, -0.1204), (0.4221, -0.5689, -0.08802), (0.6299, -0.6439, -0.07041), (0.9093, -0.4255, -0.08905), (1.027, -0.2183, -0.08905), (0.7371, -0.2709, 0.06766), (0.5058, 0.05038, 0.02475), (0.2393, -0.2973, 0.04901), (0.4221, -0.5689, 0.08136), (0.6299, -0.6439, 0.09897), (0.9093, -0.4255, 0.08033), (1.027, -0.2183, 0.08033), (0.895, -0.1697, -0.001784), (0.563, 0.4083, 0.001562), (-0.09189, -0.1874, 0.003296), (0.2042, -0.7351, 0.003296), (0.6403, -0.9391, 0.003296), (1.095, -0.5441, 0.003296), (1.216, -0.1874, 0.003296), (1.01, -0.08928, -0.0909), (1.028, -0.02203, 0.06354), (1.176, -0.1595, 0.02193), (1.103, -0.08928, -0.0909), (1.313, -0.04538, -0.01303), (1.269, -0.1976, 0.02193)], [], [(13, 20, 23, 22), (5, 12, 13, 6), (4, 11, 12, 5), (12, 19, 20, 13), (5, 6, 20, 19), (4, 5, 19, 18), (11, 18, 19, 12), (11, 4, 18), (18, 4, 3, 17), (11, 18, 17, 10), (9, 10, 17, 16), (2, 16, 17, 3), (1, 15, 16, 2), (8, 9, 16, 15), (7, 8, 15, 14), (0, 14, 15, 1), (14, 0, 7), (4, 11, 10, 3), (2, 3, 10, 9), (1, 2, 9, 8), (0, 1, 8, 7), (22, 23, 26, 25), (6, 13, 22, 21), (20, 6, 21, 23), (26, 24, 25), (21, 22, 25, 24), (23, 21, 24, 26)])
_uv = me_002_1.uv_layers.new(name='UVマップ')
_uv.uv.foreach_set('vector', [0.0, 0.0, 0.0, 0.0, 0.0, 0.0, 0.0, 0.0, 0.0, 0.0, 0.0, 0.0, 0.0, 0.0, 0.0, 0.0, 0.0, 0.0, 0.0, 0.0, 0.0, 0.0, 0.0, 0.0, 0.0, 0.0, 0.0, 0.0, 0.0, 0.0, 0.0, 0.0, 0.0, 0.0, 0.0, 0.0, 0.0, 0.0, 0.0, 0.0, 0.0, 0.0, 0.0, 0.0, 0.0, 0.0, 0.0, 0.0, 0.0, 0.0, 0.0, 0.0, 0.0, 0.0, 0.0, 0.0, 0.0, 0.0, 0.0, 0.0, 0.0, 0.0, 0.0, 0.0, 0.0, 0.0, 0.0, 0.0, 0.0, 0.0, 0.0, 0.0, 0.0, 0.0, 0.0, 0.0, 0.0, 0.0, 0.0, 0.0, 0.0, 0.0, 0.0, 0.0, 0.0, 0.0, 0.0, 0.0, 0.0, 0.0, 0.0, 0.0, 0.0, 0.0, 0.0, 0.0, 0.0, 0.0, 0.0, 0.0, 0.0, 0.0, 0.0, 0.0, 0.0, 0.0, 0.0, 0.0, 0.0, 0.0, 0.0, 0.0, 0.0, 0.0, 0.0, 0.0, 0.0, 0.0, 0.0, 0.0, 0.0, 0.0, 0.0, 0.0, 0.0, 0.0, 0.0, 0.0, 0.0, 0.0, 0.0, 0.0, 0.0, 0.0, 0.0, 0.0, 0.0, 0.0, 0.0, 0.0, 0.0, 0.0, 0.0, 0.0, 0.0, 0.0, 0.0, 0.0, 0.0, 0.0, 0.0, 0.0, 0.0, 0.0, 0.0, 0.0, 0.0, 0.0, 0.0, 0.0, 0.0, 0.0, 0.0, 0.0, 0.0, 0.0, 0.0, 0.0, 0.0, 0.0, 0.0, 0.0, 0.0, 0.0, 0.0, 0.0, 0.0, 0.0, 0.0, 0.0, 0.0, 0.0, 0.0, 0.0, 0.0, 0.0, 0.0, 0.0, 0.0, 0.0, 0.0, 0.0, 0.0, 0.0, 0.0, 0.0, 0.0, 0.0, 0.0, 0.0, 0.0, 0.0, 0.0, 0.0, 0.0, 0.0, 0.0, 0.0, 0.0, 0.0])
me_002_1.materials.append(mat_x)
me_002_1.update()
me_003_1 = bpy.data.meshes.new('円.003')
me_003_1.from_pydata([(-1.812e-09, 0.0476, 1.643), (-0.03366, 0.03366, 1.643), (-0.0476, -1.489e-10, 1.643), (-0.03366, -0.03366, 1.643), (-1.812e-09, -0.0476, 1.643), (0.03366, -0.03366, 1.643), (0.0476, -1.489e-10, 1.643), (0.03366, 0.03366, 1.643), (0.03366, 0.03366, 3.915), (0.0476, -1.489e-10, 3.915), (0.03366, -0.03366, 3.915), (-1.812e-09, -0.0476, 3.915), (-0.03366, -0.03366, 3.915), (-0.0476, -1.489e-10, 3.915), (-0.03366, 0.03366, 3.915), (-1.812e-09, 0.0476, 3.915), (0.02395, 0.02803, 3.186), (-0.002888, 0.03675, 3.186), (-0.03675, -0.002888, 3.186), (0.002888, -0.03675, 3.186), (0.03675, 0.002888, 3.186), (0.02803, -0.02395, 3.186), (-0.02395, -0.02803, 3.186), (-0.02803, 0.02395, 3.186), (-0.0002224, 0.03789, 3.716), (-0.03789, -0.0002224, 3.716), (0.0002224, -0.03789, 3.716), (0.03789, 0.0002224, 3.716), (0.02664, 0.02695, 3.716), (0.02695, -0.02664, 3.716), (-0.02664, -0.02695, 3.716), (-0.02695, 0.02664, 3.716)], [], [(0, 1, 2, 3, 4, 5, 6, 7), (25, 31, 12, 11), (15, 8, 9, 10, 11, 12, 13, 14), (30, 25, 11, 10), (28, 27, 15, 14), (24, 28, 14, 13), (26, 30, 10, 9), (29, 26, 9, 8), (31, 24, 13, 12), (27, 29, 8, 15), (0, 7, 21, 20), (3, 2, 17, 23), (7, 6, 19, 21), (6, 5, 22, 19), (2, 1, 16, 17), (1, 0, 20, 16), (5, 4, 18, 22), (4, 3, 23, 18), (20, 21, 29, 27), (23, 17, 24, 31), (21, 19, 26, 29), (19, 22, 30, 26), (17, 16, 28, 24), (16, 20, 27, 28), (22, 18, 25, 30), (18, 23, 31, 25)])
_uv = me_003_1.uv_layers.new(name='UVマップ')
_uv.uv.foreach_set('vector', [0.5, 1.0, 0.1464, 0.8536, 0.0, 0.5, 0.1464, 0.1464, 0.5, 0.0, 0.8536, 0.1464, 1.0, 0.5, 0.8536, 0.8536, 0.5, 0.0, 0.1464, 0.1464, 0.1464, 0.1464, 0.5, 0.0, 0.5, 1.0, 0.8536, 0.8536, 1.0, 0.5, 0.8536, 0.1464, 0.5, 0.0, 0.1464, 0.1464, 0.0, 0.5, 0.1464, 0.8536, 0.8536, 0.1464, 0.5, 0.0, 0.5, 0.0, 0.8536, 0.1464, 0.1464, 0.8536, 0.5, 1.0, 0.5, 1.0, 0.1464, 0.8536, 0.0, 0.5, 0.1464, 0.8536, 0.1464, 0.8536, 0.0, 0.5, 1.0, 0.5, 0.8536, 0.1464, 0.8536, 0.1464, 1.0, 0.5, 0.8536, 0.8536, 1.0, 0.5, 1.0, 0.5, 0.8536, 0.8536, 0.1464, 0.1464, 0.0, 0.5, 0.0, 0.5, 0.1464, 0.1464, 0.5, 1.0, 0.8536, 0.8536, 0.8536, 0.8536, 0.5, 1.0, 0.5, 1.0, 0.8536, 0.8536, 0.8536, 0.8536, 0.5, 1.0, 0.1464, 0.1464, 0.0, 0.5, 0.0, 0.5, 0.1464, 0.1464, 0.8536, 0.8536, 1.0, 0.5, 1.0, 0.5, 0.8536, 0.8536, 1.0, 0.5, 0.8536, 0.1464, 0.8536, 0.1464, 1.0, 0.5, 0.0, 0.5, 0.1464, 0.8536, 0.1464, 0.8536, 0.0, 0.5, 0.1464, 0.8536, 0.5, 1.0, 0.5, 1.0, 0.1464, 0.8536, 0.8536, 0.1464, 0.5, 0.0, 0.5, 0.0, 0.8536, 0.1464, 0.5, 0.0, 0.1464, 0.1464, 0.1464, 0.1464, 0.5, 0.0, 0.5, 1.0, 0.8536, 0.8536, 0.8536, 0.8536, 0.5, 1.0, 0.1464, 0.1464, 0.0, 0.5, 0.0, 0.5, 0.1464, 0.1464, 0.8536, 0.8536, 1.0, 0.5, 1.0, 0.5, 0.8536, 0.8536, 1.0, 0.5, 0.8536, 0.1464, 0.8536, 0.1464, 1.0, 0.5, 0.0, 0.5, 0.1464, 0.8536, 0.1464, 0.8536, 0.0, 0.5, 0.1464, 0.8536, 0.5, 1.0, 0.5, 1.0, 0.1464, 0.8536, 0.8536, 0.1464, 0.5, 0.0, 0.5, 0.0, 0.8536, 0.1464, 0.5, 0.0, 0.1464, 0.1464, 0.1464, 0.1464, 0.5, 0.0])
me_003_1.materials.append(mat_013)
me_003_1.update()
me_003_2 = bpy.data.meshes.new('立方体.003')
me_003_2.from_pydata([(-0.9, -0.9, -1.0), (-0.9, -1.0, -0.9), (-1.0, -0.9, -0.9), (-1.0, -0.9, 0.9557), (-0.9, -1.0, 0.9), (-0.9, -0.9259, 1.067), (-1.0, 0.9, -0.9), (-0.9, 1.0, -0.9), (-0.9, 0.9, -1.0), (-0.9, 0.9259, 1.067), (-0.9, 1.0, 0.9), (-1.0, 0.9, 0.9557), (1.0, -0.9, -0.9), (0.9, -1.0, -0.9), (0.9, -0.9, -1.0), (0.9, -0.9259, 1.067), (0.9, -1.0, 0.9), (1.0, -0.9, 0.9557), (0.9, 0.9, -1.0), (0.9, 1.0, -0.9), (1.0, 0.9, -0.9), (0.9, 0.9259, 1.067), (1.0, 0.9, 0.9557), (0.9, 1.0, 0.9), (-1.0, 0.0, -0.9), (-0.9, 0.0, -1.0), (-1.0, 0.0, 1.771), (-0.9, -0.07411, 1.839), (-0.9, 0.07411, 1.839), (1.0, 0.0, -0.9), (0.9, 0.0, -1.0), (1.0, 0.0, 1.771), (0.9, 0.07411, 1.839), (0.9, -0.07411, 1.839)], [], [(21, 9, 28, 32), (8, 18, 30, 25), (20, 22, 31, 29), (25, 30, 14, 0), (33, 27, 5, 15), (7, 10, 23, 19), (29, 31, 17, 12), (24, 26, 11, 6), (13, 16, 4, 1), (0, 1, 2), (3, 4, 5), (6, 7, 8), (9, 10, 11), (12, 13, 14), (15, 16, 17), (18, 19, 20), (21, 22, 23), (26, 27, 28), (31, 32, 33), (25, 0, 2, 24), (1, 4, 3, 2), (28, 9, 11, 26), (10, 7, 6, 11), (18, 8, 7, 19), (9, 21, 23, 10), (22, 20, 19, 23), (30, 18, 20, 29), (33, 15, 17, 31), (16, 13, 12, 17), (0, 14, 13, 1), (15, 5, 4, 16), (8, 25, 24, 6), (5, 27, 26, 3), (14, 30, 29, 12), (21, 32, 31, 22), (27, 33, 32, 28), (2, 3, 26, 24)])
_uv = me_003_2.uv_layers.new(name='UVマップ')
_uv.uv.foreach_set('vector', [0.6375, 0.5093, 0.8625, 0.5093, 0.8625, 0.6157, 0.6375, 0.6157, 0.1375, 0.5125, 0.3625, 0.5125, 0.3625, 0.625, 0.1375, 0.625, 0.3864, 0.5125, 0.6111, 0.5125, 0.6134, 0.625, 0.3836, 0.625, 0.1375, 0.625, 0.3625, 0.625, 0.3625, 0.7375, 0.1375, 0.7375, 0.6375, 0.6343, 0.8625, 0.6343, 0.8625, 0.7407, 0.6375, 0.7407, 0.3875, 0.2625, 0.6125, 0.2625, 0.6125, 0.4875, 0.3875, 0.4875, 0.3836, 0.625, 0.6134, 0.625, 0.6111, 0.7375, 0.3864, 0.7375, 0.3836, 0.125, 0.6134, 0.125, 0.6111, 0.2375, 0.3864, 0.2375, 0.3875, 0.7625, 0.6125, 0.7625, 0.6125, 0.9875, 0.3875, 0.9875, 0.1375, 0.7375, 0.1375, 0.75, 0.125, 0.7375, 0.6195, 1.0, 0.6125, 0.9875, 0.625, 0.9875, 0.125, 0.5125, 0.1375, 0.5, 0.1375, 0.5125, 0.625, 0.2625, 0.6125, 0.2625, 0.6195, 0.25, 0.375, 0.7375, 0.3625, 0.75, 0.3625, 0.7375, 0.625, 0.7625, 0.6125, 0.7625, 0.6195, 0.75, 0.3625, 0.5125, 0.3625, 0.5, 0.375, 0.5125, 0.625, 0.4875, 0.6195, 0.5, 0.6125, 0.4875, 0.6134, 0.125, 0.625, 0.1157, 0.6192, 0.125, 0.6134, 0.625, 0.6375, 0.6157, 0.6375, 0.6343, 0.1375, 0.625, 0.1375, 0.7375, 0.125, 0.7375, 0.125, 0.625, 0.3875, 0.9875, 0.6125, 0.9875, 0.6195, 1.0, 0.3875, 1.0, 0.625, 0.1343, 0.625, 0.2407, 0.6111, 0.2375, 0.6134, 0.125, 0.6125, 0.2625, 0.3875, 0.2625, 0.3864, 0.2375, 0.6111, 0.2375, 0.3625, 0.5125, 0.1375, 0.5125, 0.1375, 0.5, 0.3625, 0.5, 0.625, 0.2625, 0.625, 0.4875, 0.6125, 0.4875, 0.6125, 0.2625, 0.6111, 0.5125, 0.3864, 0.5125, 0.3875, 0.4875, 0.6125, 0.4875, 0.3625, 0.625, 0.3625, 0.5125, 0.3864, 0.5125, 0.3836, 0.625, 0.6375, 0.6343, 0.6375, 0.7407, 0.6111, 0.7375, 0.6134, 0.625, 0.6125, 0.7625, 0.3875, 0.7625, 0.3864, 0.7375, 0.6111, 0.7375, 0.1375, 0.7375, 0.3625, 0.7375, 0.3625, 0.75, 0.1375, 0.75, 0.625, 0.7625, 0.625, 0.9875, 0.6125, 0.9875, 0.6125, 0.7625, 0.1375, 0.5125, 0.1375, 0.625, 0.125, 0.625, 0.125, 0.5125, 0.625, 0.009264, 0.625, 0.1157, 0.6134, 0.125, 0.6111, 0.0125, 0.3625, 0.7375, 0.3625, 0.625, 0.3836, 0.625, 0.3864, 0.7375, 0.6375, 0.5093, 0.6375, 0.6157, 0.6134, 0.625, 0.6111, 0.5125, 0.8625, 0.6343, 0.6375, 0.6343, 0.6375, 0.6157, 0.8625, 0.6157, 0.3864, 0.0125, 0.6111, 0.0125, 0.6134, 0.125, 0.3836, 0.125])
me_003_2.materials.append(mat_006)
me_003_2.update()
me_004 = bpy.data.meshes.new('円柱.004')
me_004.from_pydata([(0.0, 1.0, -1.0), (0.0, 1.0, 1.0), (0.1951, 0.9808, -1.0), (0.1951, 0.9808, 1.0), (0.3827, 0.9239, -1.0), (0.3827, 0.9239, 1.0), (0.5556, 0.8315, -1.0), (0.5556, 0.8315, 1.0), (0.7071, 0.7071, -1.0), (0.7071, 0.7071, 1.0), (0.8315, 0.5556, -1.0), (0.8315, 0.5556, 1.0), (0.9239, 0.3827, -1.0), (0.9239, 0.3827, 1.0), (0.9808, 0.1951, -1.0), (0.9808, 0.1951, 1.0), (1.0, 0.0, -1.0), (1.0, 0.0, 1.0), (0.9808, -0.1951, -1.0), (0.9808, -0.1951, 1.0), (0.9239, -0.3827, -1.0), (0.9239, -0.3827, 1.0), (0.8315, -0.5556, -1.0), (0.8315, -0.5556, 1.0), (0.7071, -0.7071, -1.0), (0.7071, -0.7071, 1.0), (0.5556, -0.8315, -1.0), (0.5556, -0.8315, 1.0), (0.3827, -0.9239, -1.0), (0.3827, -0.9239, 1.0), (0.1951, -0.9808, -1.0), (0.1951, -0.9808, 1.0), (0.0, -1.0, -1.0), (0.0, -1.0, 1.0), (-0.1951, -0.9808, -1.0), (-0.1951, -0.9808, 1.0), (-0.3827, -0.9239, -1.0), (-0.3827, -0.9239, 1.0), (-0.5556, -0.8315, -1.0), (-0.5556, -0.8315, 1.0), (-0.7071, -0.7071, -1.0), (-0.7071, -0.7071, 1.0), (-0.8315, -0.5556, -1.0), (-0.8315, -0.5556, 1.0), (-0.9239, -0.3827, -1.0), (-0.9239, -0.3827, 1.0), (-0.9808, -0.1951, -1.0), (-0.9808, -0.1951, 1.0), (-1.0, 0.0, -1.0), (-1.0, 0.0, 1.0), (-0.9808, 0.1951, -1.0), (-0.9808, 0.1951, 1.0), (-0.9239, 0.3827, -1.0), (-0.9239, 0.3827, 1.0), (-0.8315, 0.5556, -1.0), (-0.8315, 0.5556, 1.0), (-0.7071, 0.7071, -1.0), (-0.7071, 0.7071, 1.0), (-0.5556, 0.8315, -1.0), (-0.5556, 0.8315, 1.0), (-0.3827, 0.9239, -1.0), (-0.3827, 0.9239, 1.0), (-0.1951, 0.9808, -1.0), (-0.1951, 0.9808, 1.0)], [], [(0, 1, 3, 2), (2, 3, 5, 4), (4, 5, 7, 6), (6, 7, 9, 8), (8, 9, 11, 10), (10, 11, 13, 12), (12, 13, 15, 14), (14, 15, 17, 16), (16, 17, 19, 18), (18, 19, 21, 20), (20, 21, 23, 22), (22, 23, 25, 24), (24, 25, 27, 26), (26, 27, 29, 28), (28, 29, 31, 30), (30, 31, 33, 32), (32, 33, 35, 34), (34, 35, 37, 36), (36, 37, 39, 38), (38, 39, 41, 40), (40, 41, 43, 42), (42, 43, 45, 44), (44, 45, 47, 46), (46, 47, 49, 48), (48, 49, 51, 50), (50, 51, 53, 52), (52, 53, 55, 54), (54, 55, 57, 56), (56, 57, 59, 58), (58, 59, 61, 60), (3, 1, 63, 61, 59, 57, 55, 53, 51, 49, 47, 45, 43, 41, 39, 37, 35, 33, 31, 29, 27, 25, 23, 21, 19, 17, 15, 13, 11, 9, 7, 5), (60, 61, 63, 62), (62, 63, 1, 0), (0, 2, 4, 6, 8, 10, 12, 14, 16, 18, 20, 22, 24, 26, 28, 30, 32, 34, 36, 38, 40, 42, 44, 46, 48, 50, 52, 54, 56, 58, 60, 62)])
_uv = me_004.uv_layers.new(name='UVマップ')
_uv.uv.foreach_set('vector', [1.0, 0.5, 1.0, 1.0, 0.9688, 1.0, 0.9688, 0.5, 0.9688, 0.5, 0.9688, 1.0, 0.9375, 1.0, 0.9375, 0.5, 0.9375, 0.5, 0.9375, 1.0, 0.9062, 1.0, 0.9062, 0.5, 0.9062, 0.5, 0.9062, 1.0, 0.875, 1.0, 0.875, 0.5, 0.875, 0.5, 0.875, 1.0, 0.8438, 1.0, 0.8438, 0.5, 0.8438, 0.5, 0.8438, 1.0, 0.8125, 1.0, 0.8125, 0.5, 0.8125, 0.5, 0.8125, 1.0, 0.7812, 1.0, 0.7812, 0.5, 0.7812, 0.5, 0.7812, 1.0, 0.75, 1.0, 0.75, 0.5, 0.75, 0.5, 0.75, 1.0, 0.7188, 1.0, 0.7188, 0.5, 0.7188, 0.5, 0.7188, 1.0, 0.6875, 1.0, 0.6875, 0.5, 0.6875, 0.5, 0.6875, 1.0, 0.6562, 1.0, 0.6562, 0.5, 0.6562, 0.5, 0.6562, 1.0, 0.625, 1.0, 0.625, 0.5, 0.625, 0.5, 0.625, 1.0, 0.5938, 1.0, 0.5938, 0.5, 0.5938, 0.5, 0.5938, 1.0, 0.5625, 1.0, 0.5625, 0.5, 0.5625, 0.5, 0.5625, 1.0, 0.5312, 1.0, 0.5312, 0.5, 0.5312, 0.5, 0.5312, 1.0, 0.5, 1.0, 0.5, 0.5, 0.5, 0.5, 0.5, 1.0, 0.4688, 1.0, 0.4688, 0.5, 0.4688, 0.5, 0.4688, 1.0, 0.4375, 1.0, 0.4375, 0.5, 0.4375, 0.5, 0.4375, 1.0, 0.4062, 1.0, 0.4062, 0.5, 0.4062, 0.5, 0.4062, 1.0, 0.375, 1.0, 0.375, 0.5, 0.375, 0.5, 0.375, 1.0, 0.3438, 1.0, 0.3438, 0.5, 0.3438, 0.5, 0.3438, 1.0, 0.3125, 1.0, 0.3125, 0.5, 0.3125, 0.5, 0.3125, 1.0, 0.2812, 1.0, 0.2812, 0.5, 0.2812, 0.5, 0.2812, 1.0, 0.25, 1.0, 0.25, 0.5, 0.25, 0.5, 0.25, 1.0, 0.2188, 1.0, 0.2188, 0.5, 0.2188, 0.5, 0.2188, 1.0, 0.1875, 1.0, 0.1875, 0.5, 0.1875, 0.5, 0.1875, 1.0, 0.1562, 1.0, 0.1562, 0.5, 0.1562, 0.5, 0.1562, 1.0, 0.125, 1.0, 0.125, 0.5, 0.125, 0.5, 0.125, 1.0, 0.09375, 1.0, 0.09375, 0.5, 0.09375, 0.5, 0.09375, 1.0, 0.0625, 1.0, 0.0625, 0.5, 0.2968, 0.4854, 0.25, 0.49, 0.2032, 0.4854, 0.1582, 0.4717, 0.1167, 0.4496, 0.08029, 0.4197, 0.05045, 0.3833, 0.02827, 0.3418, 0.01461, 0.2968, 0.01, 0.25, 0.01461, 0.2032, 0.02827, 0.1582, 0.05045, 0.1167, 0.08029, 0.08029, 0.1167, 0.05045, 0.1582, 0.02827, 0.2032, 0.01461, 0.25, 0.01, 0.2968, 0.01461, 0.3418, 0.02827, 0.3833, 0.05045, 0.4197, 0.08029, 0.4496, 0.1167, 0.4717, 0.1582, 0.4854, 0.2032, 0.49, 0.25, 0.4854, 0.2968, 0.4717, 0.3418, 0.4496, 0.3833, 0.4197, 0.4197, 0.3833, 0.4496, 0.3418, 0.4717, 0.0625, 0.5, 0.0625, 1.0, 0.03125, 1.0, 0.03125, 0.5, 0.03125, 0.5, 0.03125, 1.0, 0.0, 1.0, 0.0, 0.5, 0.75, 0.49, 0.7968, 0.4854, 0.8418, 0.4717, 0.8833, 0.4496, 0.9197, 0.4197, 0.9496, 0.3833, 0.9717, 0.3418, 0.9854, 0.2968, 0.99, 0.25, 0.9854, 0.2032, 0.9717, 0.1582, 0.9496, 0.1167, 0.9197, 0.08029, 0.8833, 0.05045, 0.8418, 0.02827, 0.7968, 0.01461, 0.75, 0.01, 0.7032, 0.01461, 0.6582, 0.02827, 0.6167, 0.05045, 0.5803, 0.08029, 0.5504, 0.1167, 0.5283, 0.1582, 0.5146, 0.2032, 0.51, 0.25, 0.5146, 0.2968, 0.5283, 0.3418, 0.5504, 0.3833, 0.5803, 0.4197, 0.6167, 0.4496, 0.6582, 0.4717, 0.7032, 0.4854])
me_004.materials.append(mat_009)
me_004.update()
me_006 = bpy.data.meshes.new('立方体.006')
me_006.from_pydata([(-1.0, -1.0, -1.0), (-1.0, -1.0, 1.0), (-1.0, 1.0, -1.0), (-1.0, 1.0, 1.0), (1.0, -1.0, -1.0), (1.0, -1.0, 1.0), (1.0, 1.0, -1.0), (1.0, 1.0, 1.0)], [], [(0, 1, 3, 2), (2, 3, 7, 6), (6, 7, 5, 4), (4, 5, 1, 0), (2, 6, 4, 0), (7, 3, 1, 5)])
_uv = me_006.uv_layers.new(name='UVマップ')
_uv.uv.foreach_set('vector', [0.375, 0.0, 0.625, 0.0, 0.625, 0.25, 0.375, 0.25, 0.375, 0.25, 0.625, 0.25, 0.625, 0.5, 0.375, 0.5, 0.375, 0.5, 0.625, 0.5, 0.625, 0.75, 0.375, 0.75, 0.375, 0.75, 0.625, 0.75, 0.625, 1.0, 0.375, 1.0, 0.125, 0.5, 0.375, 0.5, 0.375, 0.75, 0.125, 0.75, 0.625, 0.5, 0.875, 0.5, 0.875, 0.75, 0.625, 0.75])
me_006.materials.append(mat_010)
me_006.update()
me_x_3 = bpy.data.meshes.new('円')
me_x_3.from_pydata([(0.0, 1.0, 0.0), (-0.9511, 0.309, 0.0), (-0.5878, -0.809, 0.0), (0.5878, -0.809, 0.0), (0.9511, 0.309, 0.0), (0.0, 1.0, -2.554), (-0.9511, 0.309, -2.554), (-0.5878, -0.809, -2.554), (0.5878, -0.809, -2.554), (0.9511, 0.309, -2.554)], [], [(0, 4, 3, 2, 1), (5, 6, 7, 8, 9), (1, 2, 7, 6), (4, 0, 5, 9), (2, 3, 8, 7), (0, 1, 6, 5), (3, 4, 9, 8)])
_uv = me_x_3.uv_layers.new(name='UVマップ')
_uv.uv.foreach_set('vector', [0.5, 1.0, 0.9755, 0.6545, 0.7939, 0.09549, 0.2061, 0.09549, 0.02447, 0.6545, 0.5, 1.0, 0.02447, 0.6545, 0.2061, 0.09549, 0.7939, 0.09549, 0.9755, 0.6545, 0.02447, 0.6545, 0.2061, 0.09549, 0.2061, 0.09549, 0.02447, 0.6545, 0.9755, 0.6545, 0.5, 1.0, 0.5, 1.0, 0.9755, 0.6545, 0.2061, 0.09549, 0.7939, 0.09549, 0.7939, 0.09549, 0.2061, 0.09549, 0.5, 1.0, 0.02447, 0.6545, 0.02447, 0.6545, 0.5, 1.0, 0.7939, 0.09549, 0.9755, 0.6545, 0.9755, 0.6545, 0.7939, 0.09549])
me_x_3.materials.append(mat_011)
me_x_3.update()
me_005 = bpy.data.meshes.new('円柱.005')
me_005.from_pydata([(0.0, 1.0, -1.0), (0.0, 1.0, 1.0), (0.1951, 0.9808, -1.0), (0.1951, 0.9808, 1.0), (0.3827, 0.9239, -1.0), (0.3827, 0.9239, 1.0), (0.5556, 0.8315, -1.0), (0.5556, 0.8315, 1.0), (0.7071, 0.7071, -1.0), (0.7071, 0.7071, 1.0), (0.8315, 0.5556, -1.0), (0.8315, 0.5556, 1.0), (0.9239, 0.3827, -1.0), (0.9239, 0.3827, 1.0), (0.9808, 0.1951, -1.0), (0.9808, 0.1951, 1.0), (1.0, 0.0, -1.0), (1.0, 0.0, 1.0), (0.9808, -0.1951, -1.0), (0.9808, -0.1951, 1.0), (0.9239, -0.3827, -1.0), (0.9239, -0.3827, 1.0), (0.8315, -0.5556, -1.0), (0.8315, -0.5556, 1.0), (0.7071, -0.7071, -1.0), (0.7071, -0.7071, 1.0), (0.5556, -0.8315, -1.0), (0.5556, -0.8315, 1.0), (0.3827, -0.9239, -1.0), (0.3827, -0.9239, 1.0), (0.1951, -0.9808, -1.0), (0.1951, -0.9808, 1.0), (0.0, -1.0, -1.0), (0.0, -1.0, 1.0), (-0.1951, -0.9808, -1.0), (-0.1951, -0.9808, 1.0), (-0.3827, -0.9239, -1.0), (-0.3827, -0.9239, 1.0), (-0.5556, -0.8315, -1.0), (-0.5556, -0.8315, 1.0), (-0.7071, -0.7071, -1.0), (-0.7071, -0.7071, 1.0), (-0.8315, -0.5556, -1.0), (-0.8315, -0.5556, 1.0), (-0.9239, -0.3827, -1.0), (-0.9239, -0.3827, 1.0), (-0.9808, -0.1951, -1.0), (-0.9808, -0.1951, 1.0), (-1.0, 0.0, -1.0), (-1.0, 0.0, 1.0), (-0.9808, 0.1951, -1.0), (-0.9808, 0.1951, 1.0), (-0.9239, 0.3827, -1.0), (-0.9239, 0.3827, 1.0), (-0.8315, 0.5556, -1.0), (-0.8315, 0.5556, 1.0), (-0.7071, 0.7071, -1.0), (-0.7071, 0.7071, 1.0), (-0.5556, 0.8315, -1.0), (-0.5556, 0.8315, 1.0), (-0.3827, 0.9239, -1.0), (-0.3827, 0.9239, 1.0), (-0.1951, 0.9808, -1.0), (-0.1951, 0.9808, 1.0)], [], [(0, 1, 3, 2), (2, 3, 5, 4), (4, 5, 7, 6), (6, 7, 9, 8), (8, 9, 11, 10), (10, 11, 13, 12), (12, 13, 15, 14), (14, 15, 17, 16), (16, 17, 19, 18), (18, 19, 21, 20), (20, 21, 23, 22), (22, 23, 25, 24), (24, 25, 27, 26), (26, 27, 29, 28), (28, 29, 31, 30), (30, 31, 33, 32), (32, 33, 35, 34), (34, 35, 37, 36), (36, 37, 39, 38), (38, 39, 41, 40), (40, 41, 43, 42), (42, 43, 45, 44), (44, 45, 47, 46), (46, 47, 49, 48), (48, 49, 51, 50), (50, 51, 53, 52), (52, 53, 55, 54), (54, 55, 57, 56), (56, 57, 59, 58), (58, 59, 61, 60), (3, 1, 63, 61, 59, 57, 55, 53, 51, 49, 47, 45, 43, 41, 39, 37, 35, 33, 31, 29, 27, 25, 23, 21, 19, 17, 15, 13, 11, 9, 7, 5), (60, 61, 63, 62), (62, 63, 1, 0), (0, 2, 4, 6, 8, 10, 12, 14, 16, 18, 20, 22, 24, 26, 28, 30, 32, 34, 36, 38, 40, 42, 44, 46, 48, 50, 52, 54, 56, 58, 60, 62)])
_uv = me_005.uv_layers.new(name='UVマップ')
_uv.uv.foreach_set('vector', [1.0, 0.5, 1.0, 1.0, 0.9688, 1.0, 0.9688, 0.5, 0.9688, 0.5, 0.9688, 1.0, 0.9375, 1.0, 0.9375, 0.5, 0.9375, 0.5, 0.9375, 1.0, 0.9062, 1.0, 0.9062, 0.5, 0.9062, 0.5, 0.9062, 1.0, 0.875, 1.0, 0.875, 0.5, 0.875, 0.5, 0.875, 1.0, 0.8438, 1.0, 0.8438, 0.5, 0.8438, 0.5, 0.8438, 1.0, 0.8125, 1.0, 0.8125, 0.5, 0.8125, 0.5, 0.8125, 1.0, 0.7812, 1.0, 0.7812, 0.5, 0.7812, 0.5, 0.7812, 1.0, 0.75, 1.0, 0.75, 0.5, 0.75, 0.5, 0.75, 1.0, 0.7188, 1.0, 0.7188, 0.5, 0.7188, 0.5, 0.7188, 1.0, 0.6875, 1.0, 0.6875, 0.5, 0.6875, 0.5, 0.6875, 1.0, 0.6562, 1.0, 0.6562, 0.5, 0.6562, 0.5, 0.6562, 1.0, 0.625, 1.0, 0.625, 0.5, 0.625, 0.5, 0.625, 1.0, 0.5938, 1.0, 0.5938, 0.5, 0.5938, 0.5, 0.5938, 1.0, 0.5625, 1.0, 0.5625, 0.5, 0.5625, 0.5, 0.5625, 1.0, 0.5312, 1.0, 0.5312, 0.5, 0.5312, 0.5, 0.5312, 1.0, 0.5, 1.0, 0.5, 0.5, 0.5, 0.5, 0.5, 1.0, 0.4688, 1.0, 0.4688, 0.5, 0.4688, 0.5, 0.4688, 1.0, 0.4375, 1.0, 0.4375, 0.5, 0.4375, 0.5, 0.4375, 1.0, 0.4062, 1.0, 0.4062, 0.5, 0.4062, 0.5, 0.4062, 1.0, 0.375, 1.0, 0.375, 0.5, 0.375, 0.5, 0.375, 1.0, 0.3438, 1.0, 0.3438, 0.5, 0.3438, 0.5, 0.3438, 1.0, 0.3125, 1.0, 0.3125, 0.5, 0.3125, 0.5, 0.3125, 1.0, 0.2812, 1.0, 0.2812, 0.5, 0.2812, 0.5, 0.2812, 1.0, 0.25, 1.0, 0.25, 0.5, 0.25, 0.5, 0.25, 1.0, 0.2188, 1.0, 0.2188, 0.5, 0.2188, 0.5, 0.2188, 1.0, 0.1875, 1.0, 0.1875, 0.5, 0.1875, 0.5, 0.1875, 1.0, 0.1562, 1.0, 0.1562, 0.5, 0.1562, 0.5, 0.1562, 1.0, 0.125, 1.0, 0.125, 0.5, 0.125, 0.5, 0.125, 1.0, 0.09375, 1.0, 0.09375, 0.5, 0.09375, 0.5, 0.09375, 1.0, 0.0625, 1.0, 0.0625, 0.5, 0.2968, 0.4854, 0.25, 0.49, 0.2032, 0.4854, 0.1582, 0.4717, 0.1167, 0.4496, 0.08029, 0.4197, 0.05045, 0.3833, 0.02827, 0.3418, 0.01461, 0.2968, 0.01, 0.25, 0.01461, 0.2032, 0.02827, 0.1582, 0.05045, 0.1167, 0.08029, 0.08029, 0.1167, 0.05045, 0.1582, 0.02827, 0.2032, 0.01461, 0.25, 0.01, 0.2968, 0.01461, 0.3418, 0.02827, 0.3833, 0.05045, 0.4197, 0.08029, 0.4496, 0.1167, 0.4717, 0.1582, 0.4854, 0.2032, 0.49, 0.25, 0.4854, 0.2968, 0.4717, 0.3418, 0.4496, 0.3833, 0.4197, 0.4197, 0.3833, 0.4496, 0.3418, 0.4717, 0.0625, 0.5, 0.0625, 1.0, 0.03125, 1.0, 0.03125, 0.5, 0.03125, 0.5, 0.03125, 1.0, 0.0, 1.0, 0.0, 0.5, 0.75, 0.49, 0.7968, 0.4854, 0.8418, 0.4717, 0.8833, 0.4496, 0.9197, 0.4197, 0.9496, 0.3833, 0.9717, 0.3418, 0.9854, 0.2968, 0.99, 0.25, 0.9854, 0.2032, 0.9717, 0.1582, 0.9496, 0.1167, 0.9197, 0.08029, 0.8833, 0.05045, 0.8418, 0.02827, 0.7968, 0.01461, 0.75, 0.01, 0.7032, 0.01461, 0.6582, 0.02827, 0.6167, 0.05045, 0.5803, 0.08029, 0.5504, 0.1167, 0.5283, 0.1582, 0.5146, 0.2032, 0.51, 0.25, 0.5146, 0.2968, 0.5283, 0.3418, 0.5504, 0.3833, 0.5803, 0.4197, 0.6167, 0.4496, 0.6582, 0.4717, 0.7032, 0.4854])
me_005.materials.append(mat_012)
me_005.update()

# ---- objects
ob_camera = bpy.data.objects.new('Camera', cam_camera)
ob_x = bpy.data.objects.new('平面', me_x)
ob_x_1 = bpy.data.objects.new('エリア', light_x)
ob_001 = bpy.data.objects.new('平面.001', me_002)
ob_002 = bpy.data.objects.new('平面.002', me_003)
ob_x_2 = bpy.data.objects.new('立方体', me_x_1)
ob_x_3 = bpy.data.objects.new('円柱', me_x_2)
ob_001_1 = bpy.data.objects.new('円柱.001', me_001)
ob_001_2 = bpy.data.objects.new('円.001', me_001_1)
ob_002_1 = bpy.data.objects.new('円.002', me_002_1)
ob_003 = bpy.data.objects.new('円.003', me_003_1)
ob_001_3 = bpy.data.objects.new('立方体.001', me_003_2)
ob_004 = bpy.data.objects.new('円柱.004', me_004)
ob_005 = bpy.data.objects.new('立方体.005', me_006)
ob_x_4 = bpy.data.objects.new('円', me_x_3)
ob_003_1 = bpy.data.objects.new('円柱.003', me_005)

# ---- transforms, parenting, visibility, modifiers, constraints
ob_camera.location = (11.13, -0.09173, 8.707)
ob_camera.rotation_euler = (1.186, 2.639e-07, 1.499)
ob_camera.lock_rotations_4d = False
ob_camera.empty_display_type = 'ARROWS'
ob_camera.color = (0.0, 0.0, 0.0, 0.0)
ob_camera.display_type = 'WIRE'
ob_camera.lineart.crease_threshold = 0.0
ob_x.location = (0.0, 0.0, 0.0)
ob_x.scale = (5.393, 5.393, 5.393)
ob_x_1.location = (0.0, 0.0, 8.099)
ob_x_1.scale = (10.0, 10.0, 10.0)
ob_001.location = (-0.03808, 2.657, 2.02)
ob_001.rotation_euler = (1.571, -4.371e-08, 1.571)
ob_001.scale = (0.08066, 0.606, 0.2924)
ob_002.location = (-0.03142, 2.635, 2.083)
ob_002.rotation_euler = (1.571, -4.371e-08, 1.571)
ob_002.scale = (0.05638, 0.518, 0.4967)
ob_x_2.location = (-0.05167, 2.657, 2.617)
ob_x_2.rotation_euler = (1.571, -4.371e-08, 1.571)
ob_x_2.scale = (0.0777, 0.03717, 0.02645)
ob_x_3.location = (-0.0492, 2.638, 2.837)
ob_x_3.rotation_euler = (3.142, -4.371e-08, 1.571)
ob_x_3.scale = (0.05354, 0.02093, -0.1916)
ob_001_1.location = (-0.0492, 2.645, 2.618)
ob_001_1.rotation_euler = (3.142, -4.371e-08, 1.571)
ob_001_1.scale = (0.06433, 0.02093, -0.04421)
ob_001_2.location = (0.0, 0.0, 4.792)
ob_001_2.rotation_euler = (-0.0, 1.571, 0.0)
_m = ob_001_2.modifiers.new('ベベル', 'BEVEL')
ob_002_1.location = (0.0, 0.08971, 4.507)
ob_002_1.rotation_euler = (-0.0, 1.571, 0.0)
ob_002_1.scale = (0.6839, 0.9291, 0.9291)
ob_003.location = (0.0, -0.0299, -2.075)
ob_003.scale = (2.0, 2.0, 1.472)
ob_001_3.location = (0.0, 1.314, 4.19)
ob_001_3.scale = (0.08974, 0.6246, 2.004)
ob_004.location = (0.0, 1.314, 1.187)
ob_004.scale = (0.1248, 0.1842, 0.8758)
ob_005.location = (0.0, 1.314, 2.085)
ob_005.scale = (0.1238, 0.6869, 0.2064)
ob_x_4.location = (0.0, -1.48, 4.023)
ob_x_4.scale = (0.3096, 0.3096, 0.3096)
ob_003_1.location = (0.0, -1.48, 1.925)
ob_003_1.scale = (0.103, 0.103, 1.527)

# ---- collection membership
col_x.objects.link(ob_camera)
col_x.objects.link(ob_x)
col_x.objects.link(ob_x_1)
col_naihu.objects.link(ob_001)
col_naihu.objects.link(ob_002)
col_naihu.objects.link(ob_x_2)
col_naihu.objects.link(ob_x_3)
col_naihu.objects.link(ob_001_1)
col_tue.objects.link(ob_001_2)
col_tue.objects.link(ob_002_1)
col_tue.objects.link(ob_003)
col_kenn.objects.link(ob_001_3)
col_kenn.objects.link(ob_004)
col_kenn.objects.link(ob_005)
col_meisu.objects.link(ob_x_4)
col_meisu.objects.link(ob_003_1)

# ---- scene / render settings (as saved in the file)
scene.camera = ob_camera
scene.frame_start = 1; scene.frame_end = 250; scene.frame_set(0)
scene.render.engine = 'CYCLES'
scene.render.resolution_x = 1080
bpy.context.view_layer.update()
